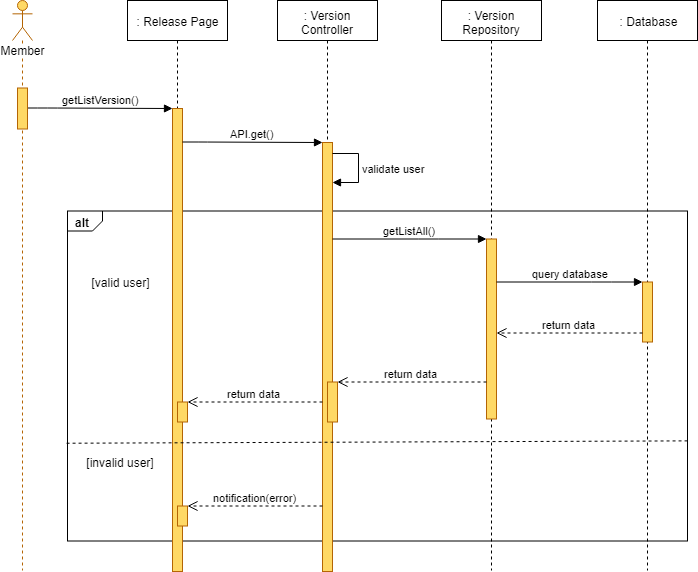

The diagram above was exported from draw.io. Its source (the exported page's mxGraphModel, read from the mxfile embedded in the PNG):
<mxGraphModel dx="1220" dy="634" grid="1" gridSize="10" guides="1" tooltips="1" connect="1" arrows="1" fold="1" page="1" pageScale="1" pageWidth="827" pageHeight="1169" math="0" shadow="0">
  <root>
    <mxCell id="Dw4Jj_C6WmVdFFTmx4xD-0" />
    <mxCell id="Dw4Jj_C6WmVdFFTmx4xD-1" parent="Dw4Jj_C6WmVdFFTmx4xD-0" />
    <mxCell id="Dw4Jj_C6WmVdFFTmx4xD-2" value="alt" style="strokeColor=inherit;fillColor=inherit;gradientColor=inherit;html=1;shape=mxgraph.sysml.package;labelX=35;fontStyle=1;align=left;verticalAlign=top;spacingLeft=5;spacingTop=-3;" parent="Dw4Jj_C6WmVdFFTmx4xD-1" vertex="1">
      <mxGeometry x="140" y="250.5" width="620" height="330" as="geometry" />
    </mxCell>
    <mxCell id="Dw4Jj_C6WmVdFFTmx4xD-3" value=": Release Page" style="shape=umlLifeline;perimeter=lifelinePerimeter;whiteSpace=wrap;html=1;container=1;collapsible=0;recursiveResize=0;outlineConnect=0;" parent="Dw4Jj_C6WmVdFFTmx4xD-1" vertex="1">
      <mxGeometry x="200" y="40" width="100" height="571" as="geometry" />
    </mxCell>
    <mxCell id="Dw4Jj_C6WmVdFFTmx4xD-4" value="" style="html=1;points=[];perimeter=orthogonalPerimeter;fillColor=#FFD966;strokeColor=#b46504;" parent="Dw4Jj_C6WmVdFFTmx4xD-3" vertex="1">
      <mxGeometry x="45" y="108" width="10" height="463" as="geometry" />
    </mxCell>
    <mxCell id="Dw4Jj_C6WmVdFFTmx4xD-5" value="" style="html=1;points=[];perimeter=orthogonalPerimeter;fillColor=#FFD966;strokeColor=#B46504;" parent="Dw4Jj_C6WmVdFFTmx4xD-3" vertex="1">
      <mxGeometry x="50" y="401.5" width="10" height="20" as="geometry" />
    </mxCell>
    <mxCell id="Dw4Jj_C6WmVdFFTmx4xD-6" value="" style="html=1;points=[];perimeter=orthogonalPerimeter;fillColor=#FFD966;strokeColor=#B46504;" parent="Dw4Jj_C6WmVdFFTmx4xD-3" vertex="1">
      <mxGeometry x="50" y="505.5" width="10" height="20" as="geometry" />
    </mxCell>
    <mxCell id="Dw4Jj_C6WmVdFFTmx4xD-7" value=": Version Controller" style="shape=umlLifeline;perimeter=lifelinePerimeter;whiteSpace=wrap;html=1;container=1;collapsible=0;recursiveResize=0;outlineConnect=0;" parent="Dw4Jj_C6WmVdFFTmx4xD-1" vertex="1">
      <mxGeometry x="350" y="40" width="100" height="571" as="geometry" />
    </mxCell>
    <mxCell id="Dw4Jj_C6WmVdFFTmx4xD-8" value="" style="html=1;points=[];perimeter=orthogonalPerimeter;fillColor=#FFD966;strokeColor=#b46504;" parent="Dw4Jj_C6WmVdFFTmx4xD-7" vertex="1">
      <mxGeometry x="45" y="142" width="10" height="429" as="geometry" />
    </mxCell>
    <mxCell id="Dw4Jj_C6WmVdFFTmx4xD-9" value="" style="html=1;points=[];perimeter=orthogonalPerimeter;fillColor=#FFD966;strokeColor=#b46504;" parent="Dw4Jj_C6WmVdFFTmx4xD-7" vertex="1">
      <mxGeometry x="50" y="381.5" width="10" height="40" as="geometry" />
    </mxCell>
    <mxCell id="Dw4Jj_C6WmVdFFTmx4xD-11" value="validate user" style="edgeStyle=orthogonalEdgeStyle;html=1;align=left;spacingLeft=2;endArrow=block;rounded=0;" parent="Dw4Jj_C6WmVdFFTmx4xD-7" source="Dw4Jj_C6WmVdFFTmx4xD-8" target="Dw4Jj_C6WmVdFFTmx4xD-8" edge="1">
      <mxGeometry relative="1" as="geometry">
        <mxPoint x="50" y="142.19047619047615" as="sourcePoint" />
        <Array as="points">
          <mxPoint x="81" y="152.5" />
          <mxPoint x="81" y="181.5" />
        </Array>
        <mxPoint x="50" y="173.1428571428571" as="targetPoint" />
      </mxGeometry>
    </mxCell>
    <mxCell id="Dw4Jj_C6WmVdFFTmx4xD-12" value=": Version Repository" style="shape=umlLifeline;perimeter=lifelinePerimeter;whiteSpace=wrap;html=1;container=1;collapsible=0;recursiveResize=0;outlineConnect=0;" parent="Dw4Jj_C6WmVdFFTmx4xD-1" vertex="1">
      <mxGeometry x="514" y="40" width="100" height="570" as="geometry" />
    </mxCell>
    <mxCell id="Dw4Jj_C6WmVdFFTmx4xD-13" value="" style="html=1;points=[];perimeter=orthogonalPerimeter;fillColor=#FFD966;strokeColor=#b46504;" parent="Dw4Jj_C6WmVdFFTmx4xD-12" vertex="1">
      <mxGeometry x="45" y="238.5" width="10" height="180" as="geometry" />
    </mxCell>
    <mxCell id="Dw4Jj_C6WmVdFFTmx4xD-14" value=": Database" style="shape=umlLifeline;perimeter=lifelinePerimeter;whiteSpace=wrap;html=1;container=1;collapsible=0;recursiveResize=0;outlineConnect=0;" parent="Dw4Jj_C6WmVdFFTmx4xD-1" vertex="1">
      <mxGeometry x="670" y="40" width="100" height="570" as="geometry" />
    </mxCell>
    <mxCell id="Dw4Jj_C6WmVdFFTmx4xD-15" value="" style="html=1;points=[];perimeter=orthogonalPerimeter;fillColor=#FFD966;strokeColor=#B46504;" parent="Dw4Jj_C6WmVdFFTmx4xD-14" vertex="1">
      <mxGeometry x="45" y="281.5" width="10" height="60" as="geometry" />
    </mxCell>
    <mxCell id="Dw4Jj_C6WmVdFFTmx4xD-16" value="getListVersion()" style="html=1;verticalAlign=bottom;endArrow=block;" parent="Dw4Jj_C6WmVdFFTmx4xD-1" source="Dw4Jj_C6WmVdFFTmx4xD-28" target="Dw4Jj_C6WmVdFFTmx4xD-4" edge="1">
      <mxGeometry width="80" relative="1" as="geometry">
        <mxPoint x="120" y="157.5" as="sourcePoint" />
        <mxPoint x="200" y="157.5" as="targetPoint" />
        <Array as="points">
          <mxPoint x="120" y="147.5" />
        </Array>
      </mxGeometry>
    </mxCell>
    <mxCell id="Dw4Jj_C6WmVdFFTmx4xD-17" value="API.get()" style="html=1;verticalAlign=bottom;endArrow=block;" parent="Dw4Jj_C6WmVdFFTmx4xD-1" target="Dw4Jj_C6WmVdFFTmx4xD-8" edge="1">
      <mxGeometry width="80" relative="1" as="geometry">
        <mxPoint x="255" y="181.4999999999999" as="sourcePoint" />
        <mxPoint x="395" y="171.5" as="targetPoint" />
        <Array as="points">
          <mxPoint x="270" y="181.5" />
        </Array>
      </mxGeometry>
    </mxCell>
    <mxCell id="Dw4Jj_C6WmVdFFTmx4xD-18" value="getListAll()" style="html=1;verticalAlign=bottom;endArrow=block;" parent="Dw4Jj_C6WmVdFFTmx4xD-1" source="Dw4Jj_C6WmVdFFTmx4xD-8" target="Dw4Jj_C6WmVdFFTmx4xD-13" edge="1">
      <mxGeometry width="80" relative="1" as="geometry">
        <mxPoint x="70" y="471.5" as="sourcePoint" />
        <mxPoint x="150" y="471.5" as="targetPoint" />
        <Array as="points">
          <mxPoint x="501" y="278.5" />
        </Array>
      </mxGeometry>
    </mxCell>
    <mxCell id="Dw4Jj_C6WmVdFFTmx4xD-19" value="query database" style="html=1;verticalAlign=bottom;endArrow=block;" parent="Dw4Jj_C6WmVdFFTmx4xD-1" source="Dw4Jj_C6WmVdFFTmx4xD-13" target="Dw4Jj_C6WmVdFFTmx4xD-15" edge="1">
      <mxGeometry width="80" relative="1" as="geometry">
        <mxPoint x="569" y="310.5" as="sourcePoint" />
        <mxPoint x="723" y="310.5" as="targetPoint" />
        <Array as="points">
          <mxPoint x="674" y="321.5" />
        </Array>
      </mxGeometry>
    </mxCell>
    <mxCell id="Dw4Jj_C6WmVdFFTmx4xD-20" value="return data" style="html=1;verticalAlign=bottom;endArrow=open;dashed=1;endSize=8;" parent="Dw4Jj_C6WmVdFFTmx4xD-1" source="Dw4Jj_C6WmVdFFTmx4xD-15" target="Dw4Jj_C6WmVdFFTmx4xD-13" edge="1">
      <mxGeometry relative="1" as="geometry">
        <mxPoint x="150" y="631.5" as="sourcePoint" />
        <mxPoint x="70" y="631.5" as="targetPoint" />
        <Array as="points">
          <mxPoint x="665" y="372.5" />
        </Array>
      </mxGeometry>
    </mxCell>
    <mxCell id="Dw4Jj_C6WmVdFFTmx4xD-21" value="return data" style="html=1;verticalAlign=bottom;endArrow=open;dashed=1;endSize=8;" parent="Dw4Jj_C6WmVdFFTmx4xD-1" source="Dw4Jj_C6WmVdFFTmx4xD-13" target="Dw4Jj_C6WmVdFFTmx4xD-9" edge="1">
      <mxGeometry relative="1" as="geometry">
        <mxPoint x="559" y="351.5" as="sourcePoint" />
        <mxPoint x="413" y="351.5" as="targetPoint" />
        <Array as="points">
          <mxPoint x="480" y="421.5" />
        </Array>
      </mxGeometry>
    </mxCell>
    <mxCell id="Dw4Jj_C6WmVdFFTmx4xD-22" value="[valid user]" style="text;html=1;strokeColor=none;fillColor=none;align=center;verticalAlign=middle;whiteSpace=wrap;rounded=0;" parent="Dw4Jj_C6WmVdFFTmx4xD-1" vertex="1">
      <mxGeometry x="157.5" y="311.5" width="70" height="20" as="geometry" />
    </mxCell>
    <mxCell id="Dw4Jj_C6WmVdFFTmx4xD-23" value="[invalid user]" style="text;html=1;strokeColor=none;fillColor=none;align=center;verticalAlign=middle;whiteSpace=wrap;rounded=0;" parent="Dw4Jj_C6WmVdFFTmx4xD-1" vertex="1">
      <mxGeometry x="150" y="491.5" width="85" height="20" as="geometry" />
    </mxCell>
    <mxCell id="Dw4Jj_C6WmVdFFTmx4xD-24" value="return data" style="html=1;verticalAlign=bottom;endArrow=open;dashed=1;endSize=8;" parent="Dw4Jj_C6WmVdFFTmx4xD-1" source="Dw4Jj_C6WmVdFFTmx4xD-8" target="Dw4Jj_C6WmVdFFTmx4xD-5" edge="1">
      <mxGeometry relative="1" as="geometry">
        <mxPoint x="389" y="401.5" as="sourcePoint" />
        <mxPoint x="235" y="401.5" as="targetPoint" />
        <Array as="points" />
      </mxGeometry>
    </mxCell>
    <mxCell id="Dw4Jj_C6WmVdFFTmx4xD-25" value="notification(error)" style="html=1;verticalAlign=bottom;endArrow=open;dashed=1;endSize=8;" parent="Dw4Jj_C6WmVdFFTmx4xD-1" source="Dw4Jj_C6WmVdFFTmx4xD-8" target="Dw4Jj_C6WmVdFFTmx4xD-6" edge="1">
      <mxGeometry relative="1" as="geometry">
        <mxPoint x="395" y="545.5" as="sourcePoint" />
        <mxPoint x="258" y="492" as="targetPoint" />
        <Array as="points">
          <mxPoint x="375" y="545.5" />
          <mxPoint x="315" y="545.5" />
        </Array>
      </mxGeometry>
    </mxCell>
    <mxCell id="Dw4Jj_C6WmVdFFTmx4xD-26" value="" style="strokeColor=inherit;fillColor=inherit;gradientColor=inherit;endArrow=none;html=1;edgeStyle=none;dashed=1;exitX=0.999;exitY=0.663;exitDx=0;exitDy=0;exitPerimeter=0;entryX=-0.005;entryY=0.672;entryDx=0;entryDy=0;entryPerimeter=0;" parent="Dw4Jj_C6WmVdFFTmx4xD-1" edge="1">
      <mxGeometry relative="1" as="geometry">
        <mxPoint x="137.70588235294122" y="482.7352941176471" as="targetPoint" />
        <mxPoint x="760.0588235294117" y="480.3823529411766" as="sourcePoint" />
      </mxGeometry>
    </mxCell>
    <mxCell id="Dw4Jj_C6WmVdFFTmx4xD-27" value="Member" style="shape=umlLifeline;participant=umlActor;perimeter=lifelinePerimeter;whiteSpace=wrap;html=1;container=1;collapsible=0;recursiveResize=0;verticalAlign=top;spacingTop=36;labelBackgroundColor=#ffffff;outlineConnect=0;strokeColor=#B46504;fillColor=#FFD966;" parent="Dw4Jj_C6WmVdFFTmx4xD-1" vertex="1">
      <mxGeometry x="85" y="40" width="20" height="570" as="geometry" />
    </mxCell>
    <mxCell id="Dw4Jj_C6WmVdFFTmx4xD-28" value="" style="html=1;points=[];perimeter=orthogonalPerimeter;fillColor=#FFD966;strokeColor=#b46504;" parent="Dw4Jj_C6WmVdFFTmx4xD-1" vertex="1">
      <mxGeometry x="90" y="127.5" width="10" height="41" as="geometry" />
    </mxCell>
  </root>
</mxGraphModel>